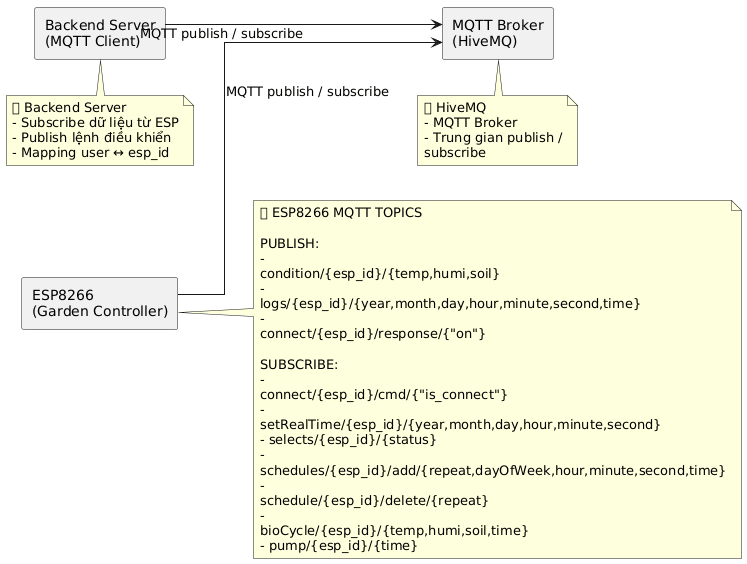

The diagram above was rendered by PlantUML. Its source (embedded in the PNG):
@startuml
left to right direction

skinparam componentStyle rectangle
skinparam shadowing false
skinparam linetype ortho
skinparam wrapWidth 200

' ======================
' COMPONENTS
' ======================
component ESP as "ESP8266\n(Garden Controller)"
component MQTT as "MQTT Broker\n(HiveMQ)"
component Server as "Backend Server\n(MQTT Client)"

' ======================
' MAIN CONNECTIONS
' ======================
ESP --> MQTT : MQTT publish / subscribe
Server --> MQTT : MQTT publish / subscribe

' ======================
' ESP TOPICS (ONE LINE EACH)
' ======================
note right of ESP
📡 ESP8266 MQTT TOPICS

PUBLISH:
- condition/{esp_id}/{temp,humi,soil}
- logs/{esp_id}/{year,month,day,hour,minute,second,time}
- connect/{esp_id}/response/{"on"}

SUBSCRIBE:
- connect/{esp_id}/cmd/{"is_connect"}
- setRealTime/{esp_id}/{year,month,day,hour,minute,second}
- selects/{esp_id}/{status}
- schedules/{esp_id}/add/{repeat,dayOfWeek,hour,minute,second,time}
- schedule/{esp_id}/delete/{repeat}
- bioCycle/{esp_id}/{temp,humi,soil,time}
- pump/{esp_id}/{time}
end note

' ======================
' SERVER ROLE
' ======================
note bottom of Server
🧠 Backend Server
- Subscribe dữ liệu từ ESP
- Publish lệnh điều khiển
- Mapping user ↔ esp_id
end note

note bottom of MQTT
📨 HiveMQ
- MQTT Broker
- Trung gian publish / subscribe
end note
@enduml